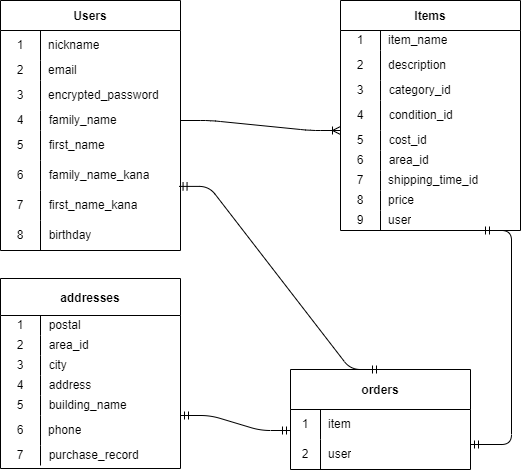

The diagram above was exported from draw.io. Its source (the exported page's mxGraphModel, read from the mxfile embedded in the PNG):
<mxGraphModel dx="687" dy="765" grid="1" gridSize="10" guides="1" tooltips="1" connect="1" arrows="1" fold="1" page="1" pageScale="1" pageWidth="827" pageHeight="1169" math="0" shadow="0">
  <root>
    <mxCell id="0" />
    <mxCell id="1" parent="0" />
    <mxCell id="14" value="Users" style="shape=table;startSize=30;container=1;collapsible=0;childLayout=tableLayout;fixedRows=1;rowLines=0;fontStyle=1;" vertex="1" parent="1">
      <mxGeometry x="60" y="90" width="180" height="250" as="geometry" />
    </mxCell>
    <mxCell id="15" value="" style="shape=tableRow;horizontal=0;startSize=0;swimlaneHead=0;swimlaneBody=0;top=0;left=0;bottom=0;right=0;collapsible=0;dropTarget=0;fillColor=none;points=[[0,0.5],[1,0.5]];portConstraint=eastwest;" vertex="1" parent="14">
      <mxGeometry y="30" width="180" height="30" as="geometry" />
    </mxCell>
    <mxCell id="16" value="1" style="shape=partialRectangle;html=1;whiteSpace=wrap;connectable=0;fillColor=none;top=0;left=0;bottom=0;right=0;overflow=hidden;pointerEvents=1;" vertex="1" parent="15">
      <mxGeometry width="40" height="30" as="geometry">
        <mxRectangle width="40" height="30" as="alternateBounds" />
      </mxGeometry>
    </mxCell>
    <mxCell id="17" value="nickname" style="shape=partialRectangle;html=1;whiteSpace=wrap;connectable=0;fillColor=none;top=0;left=0;bottom=0;right=0;align=left;spacingLeft=6;overflow=hidden;" vertex="1" parent="15">
      <mxGeometry x="40" width="140" height="30" as="geometry">
        <mxRectangle width="140" height="30" as="alternateBounds" />
      </mxGeometry>
    </mxCell>
    <mxCell id="18" value="" style="shape=tableRow;horizontal=0;startSize=0;swimlaneHead=0;swimlaneBody=0;top=0;left=0;bottom=0;right=0;collapsible=0;dropTarget=0;fillColor=none;points=[[0,0.5],[1,0.5]];portConstraint=eastwest;" vertex="1" parent="14">
      <mxGeometry y="60" width="180" height="20" as="geometry" />
    </mxCell>
    <mxCell id="19" value="2" style="shape=partialRectangle;html=1;whiteSpace=wrap;connectable=0;fillColor=none;top=0;left=0;bottom=0;right=0;overflow=hidden;" vertex="1" parent="18">
      <mxGeometry width="40" height="20" as="geometry">
        <mxRectangle width="40" height="20" as="alternateBounds" />
      </mxGeometry>
    </mxCell>
    <mxCell id="20" value="email" style="shape=partialRectangle;html=1;whiteSpace=wrap;connectable=0;fillColor=none;top=0;left=0;bottom=0;right=0;align=left;spacingLeft=6;overflow=hidden;" vertex="1" parent="18">
      <mxGeometry x="40" width="140" height="20" as="geometry">
        <mxRectangle width="140" height="20" as="alternateBounds" />
      </mxGeometry>
    </mxCell>
    <mxCell id="21" value="" style="shape=tableRow;horizontal=0;startSize=0;swimlaneHead=0;swimlaneBody=0;top=0;left=0;bottom=0;right=0;collapsible=0;dropTarget=0;fillColor=none;points=[[0,0.5],[1,0.5]];portConstraint=eastwest;" vertex="1" parent="14">
      <mxGeometry y="80" width="180" height="30" as="geometry" />
    </mxCell>
    <mxCell id="22" value="3" style="shape=partialRectangle;html=1;whiteSpace=wrap;connectable=0;fillColor=none;top=0;left=0;bottom=0;right=0;overflow=hidden;" vertex="1" parent="21">
      <mxGeometry width="40" height="30" as="geometry">
        <mxRectangle width="40" height="30" as="alternateBounds" />
      </mxGeometry>
    </mxCell>
    <mxCell id="23" value="encrypted_password" style="shape=partialRectangle;html=1;whiteSpace=wrap;connectable=0;fillColor=none;top=0;left=0;bottom=0;right=0;align=left;spacingLeft=6;overflow=hidden;" vertex="1" parent="21">
      <mxGeometry x="40" width="140" height="30" as="geometry">
        <mxRectangle width="140" height="30" as="alternateBounds" />
      </mxGeometry>
    </mxCell>
    <mxCell id="50" value="" style="shape=tableRow;horizontal=0;startSize=0;swimlaneHead=0;swimlaneBody=0;top=0;left=0;bottom=0;right=0;collapsible=0;dropTarget=0;fillColor=none;points=[[0,0.5],[1,0.5]];portConstraint=eastwest;" vertex="1" parent="14">
      <mxGeometry y="110" width="180" height="20" as="geometry" />
    </mxCell>
    <mxCell id="51" value="4" style="shape=partialRectangle;html=1;whiteSpace=wrap;connectable=0;fillColor=none;top=0;left=0;bottom=0;right=0;overflow=hidden;" vertex="1" parent="50">
      <mxGeometry width="40" height="20" as="geometry">
        <mxRectangle width="40" height="20" as="alternateBounds" />
      </mxGeometry>
    </mxCell>
    <mxCell id="52" value="&amp;nbsp; family_name" style="shape=partialRectangle;html=1;whiteSpace=wrap;connectable=0;fillColor=none;top=0;left=0;bottom=0;right=0;overflow=hidden;align=left;" vertex="1" parent="50">
      <mxGeometry x="40" width="140" height="20" as="geometry">
        <mxRectangle width="140" height="20" as="alternateBounds" />
      </mxGeometry>
    </mxCell>
    <mxCell id="54" value="" style="shape=tableRow;horizontal=0;startSize=0;swimlaneHead=0;swimlaneBody=0;top=0;left=0;bottom=0;right=0;collapsible=0;dropTarget=0;fillColor=none;points=[[0,0.5],[1,0.5]];portConstraint=eastwest;" vertex="1" parent="14">
      <mxGeometry y="130" width="180" height="30" as="geometry" />
    </mxCell>
    <mxCell id="55" value="5" style="shape=partialRectangle;html=1;whiteSpace=wrap;connectable=0;fillColor=none;top=0;left=0;bottom=0;right=0;overflow=hidden;" vertex="1" parent="54">
      <mxGeometry width="40" height="30" as="geometry">
        <mxRectangle width="40" height="30" as="alternateBounds" />
      </mxGeometry>
    </mxCell>
    <mxCell id="56" value="&amp;nbsp; first_name" style="shape=partialRectangle;html=1;whiteSpace=wrap;connectable=0;fillColor=none;top=0;left=0;bottom=0;right=0;overflow=hidden;align=left;" vertex="1" parent="54">
      <mxGeometry x="40" width="140" height="30" as="geometry">
        <mxRectangle width="140" height="30" as="alternateBounds" />
      </mxGeometry>
    </mxCell>
    <mxCell id="59" value="" style="shape=tableRow;horizontal=0;startSize=0;swimlaneHead=0;swimlaneBody=0;top=0;left=0;bottom=0;right=0;collapsible=0;dropTarget=0;fillColor=none;points=[[0,0.5],[1,0.5]];portConstraint=eastwest;" vertex="1" parent="14">
      <mxGeometry y="160" width="180" height="30" as="geometry" />
    </mxCell>
    <mxCell id="60" value="6" style="shape=partialRectangle;html=1;whiteSpace=wrap;connectable=0;fillColor=none;top=0;left=0;bottom=0;right=0;overflow=hidden;" vertex="1" parent="59">
      <mxGeometry width="40" height="30" as="geometry">
        <mxRectangle width="40" height="30" as="alternateBounds" />
      </mxGeometry>
    </mxCell>
    <mxCell id="61" value="&amp;nbsp; family_name_kana" style="shape=partialRectangle;html=1;whiteSpace=wrap;connectable=0;fillColor=none;top=0;left=0;bottom=0;right=0;overflow=hidden;align=left;" vertex="1" parent="59">
      <mxGeometry x="40" width="140" height="30" as="geometry">
        <mxRectangle width="140" height="30" as="alternateBounds" />
      </mxGeometry>
    </mxCell>
    <mxCell id="63" value="" style="shape=tableRow;horizontal=0;startSize=0;swimlaneHead=0;swimlaneBody=0;top=0;left=0;bottom=0;right=0;collapsible=0;dropTarget=0;fillColor=none;points=[[0,0.5],[1,0.5]];portConstraint=eastwest;" vertex="1" parent="14">
      <mxGeometry y="190" width="180" height="30" as="geometry" />
    </mxCell>
    <mxCell id="64" value="7" style="shape=partialRectangle;html=1;whiteSpace=wrap;connectable=0;fillColor=none;top=0;left=0;bottom=0;right=0;overflow=hidden;" vertex="1" parent="63">
      <mxGeometry width="40" height="30" as="geometry">
        <mxRectangle width="40" height="30" as="alternateBounds" />
      </mxGeometry>
    </mxCell>
    <mxCell id="65" value="&amp;nbsp; first_name_kana" style="shape=partialRectangle;html=1;whiteSpace=wrap;connectable=0;fillColor=none;top=0;left=0;bottom=0;right=0;overflow=hidden;align=left;" vertex="1" parent="63">
      <mxGeometry x="40" width="140" height="30" as="geometry">
        <mxRectangle width="140" height="30" as="alternateBounds" />
      </mxGeometry>
    </mxCell>
    <mxCell id="67" value="" style="shape=tableRow;horizontal=0;startSize=0;swimlaneHead=0;swimlaneBody=0;top=0;left=0;bottom=0;right=0;collapsible=0;dropTarget=0;fillColor=none;points=[[0,0.5],[1,0.5]];portConstraint=eastwest;" vertex="1" parent="14">
      <mxGeometry y="220" width="180" height="30" as="geometry" />
    </mxCell>
    <mxCell id="68" value="8" style="shape=partialRectangle;html=1;whiteSpace=wrap;connectable=0;fillColor=none;top=0;left=0;bottom=0;right=0;overflow=hidden;" vertex="1" parent="67">
      <mxGeometry width="40" height="30" as="geometry">
        <mxRectangle width="40" height="30" as="alternateBounds" />
      </mxGeometry>
    </mxCell>
    <mxCell id="69" value="&amp;nbsp; birthday" style="shape=partialRectangle;html=1;whiteSpace=wrap;connectable=0;fillColor=none;top=0;left=0;bottom=0;right=0;overflow=hidden;align=left;" vertex="1" parent="67">
      <mxGeometry x="40" width="140" height="30" as="geometry">
        <mxRectangle width="140" height="30" as="alternateBounds" />
      </mxGeometry>
    </mxCell>
    <mxCell id="25" value="Items" style="shape=table;startSize=30;container=1;collapsible=0;childLayout=tableLayout;fixedRows=1;rowLines=0;fontStyle=1;movable=1;resizable=1;rotatable=1;deletable=1;editable=1;connectable=1;" vertex="1" parent="1">
      <mxGeometry x="400" y="90" width="180" height="230" as="geometry" />
    </mxCell>
    <mxCell id="29" value="" style="shape=tableRow;horizontal=0;startSize=0;swimlaneHead=0;swimlaneBody=0;top=0;left=0;bottom=0;right=0;collapsible=0;dropTarget=0;fillColor=none;points=[[0,0.5],[1,0.5]];portConstraint=eastwest;" vertex="1" parent="25">
      <mxGeometry y="30" width="180" height="20" as="geometry" />
    </mxCell>
    <mxCell id="30" value="1" style="shape=partialRectangle;html=1;whiteSpace=wrap;connectable=0;fillColor=none;top=0;left=0;bottom=0;right=0;overflow=hidden;" vertex="1" parent="29">
      <mxGeometry width="40" height="20" as="geometry">
        <mxRectangle width="40" height="20" as="alternateBounds" />
      </mxGeometry>
    </mxCell>
    <mxCell id="31" value="item_name" style="shape=partialRectangle;html=1;whiteSpace=wrap;connectable=0;fillColor=none;top=0;left=0;bottom=0;right=0;align=left;spacingLeft=6;overflow=hidden;" vertex="1" parent="29">
      <mxGeometry x="40" width="140" height="20" as="geometry">
        <mxRectangle width="140" height="20" as="alternateBounds" />
      </mxGeometry>
    </mxCell>
    <mxCell id="32" value="" style="shape=tableRow;horizontal=0;startSize=0;swimlaneHead=0;swimlaneBody=0;top=0;left=0;bottom=0;right=0;collapsible=0;dropTarget=0;fillColor=none;points=[[0,0.5],[1,0.5]];portConstraint=eastwest;" vertex="1" parent="25">
      <mxGeometry y="50" width="180" height="30" as="geometry" />
    </mxCell>
    <mxCell id="33" value="2" style="shape=partialRectangle;html=1;whiteSpace=wrap;connectable=0;fillColor=none;top=0;left=0;bottom=0;right=0;overflow=hidden;" vertex="1" parent="32">
      <mxGeometry width="40" height="30" as="geometry">
        <mxRectangle width="40" height="30" as="alternateBounds" />
      </mxGeometry>
    </mxCell>
    <mxCell id="34" value="description" style="shape=partialRectangle;html=1;whiteSpace=wrap;connectable=0;fillColor=none;top=0;left=0;bottom=0;right=0;align=left;spacingLeft=6;overflow=hidden;" vertex="1" parent="32">
      <mxGeometry x="40" width="140" height="30" as="geometry">
        <mxRectangle width="140" height="30" as="alternateBounds" />
      </mxGeometry>
    </mxCell>
    <mxCell id="95" value="" style="shape=tableRow;horizontal=0;startSize=0;swimlaneHead=0;swimlaneBody=0;top=0;left=0;bottom=0;right=0;dropTarget=0;collapsible=0;recursiveResize=0;expand=0;fontStyle=0;fillColor=none;" vertex="1" parent="25">
      <mxGeometry y="80" width="180" height="20" as="geometry" />
    </mxCell>
    <mxCell id="96" value="3" style="connectable=0;recursiveResize=0;strokeColor=none;fillColor=none;align=center;whiteSpace=wrap;html=1;" vertex="1" parent="95">
      <mxGeometry width="40" height="20" as="geometry">
        <mxRectangle width="40" height="20" as="alternateBounds" />
      </mxGeometry>
    </mxCell>
    <mxCell id="97" value="&amp;nbsp; category_id" style="connectable=0;recursiveResize=0;strokeColor=none;fillColor=none;align=left;whiteSpace=wrap;html=1;" vertex="1" parent="95">
      <mxGeometry x="40" width="140" height="20" as="geometry">
        <mxRectangle width="140" height="20" as="alternateBounds" />
      </mxGeometry>
    </mxCell>
    <mxCell id="99" style="shape=tableRow;horizontal=0;startSize=0;swimlaneHead=0;swimlaneBody=0;top=0;left=0;bottom=0;right=0;dropTarget=0;collapsible=0;recursiveResize=0;expand=0;fontStyle=0;fillColor=none;" vertex="1" parent="25">
      <mxGeometry y="100" width="180" height="30" as="geometry" />
    </mxCell>
    <mxCell id="100" value="4" style="connectable=0;recursiveResize=0;strokeColor=none;fillColor=none;align=center;whiteSpace=wrap;html=1;" vertex="1" parent="99">
      <mxGeometry width="40" height="30" as="geometry">
        <mxRectangle width="40" height="30" as="alternateBounds" />
      </mxGeometry>
    </mxCell>
    <mxCell id="101" value="&amp;nbsp; condition_id" style="connectable=0;recursiveResize=0;strokeColor=none;fillColor=none;align=left;whiteSpace=wrap;html=1;" vertex="1" parent="99">
      <mxGeometry x="40" width="140" height="30" as="geometry">
        <mxRectangle width="140" height="30" as="alternateBounds" />
      </mxGeometry>
    </mxCell>
    <mxCell id="103" style="shape=tableRow;horizontal=0;startSize=0;swimlaneHead=0;swimlaneBody=0;top=0;left=0;bottom=0;right=0;dropTarget=0;collapsible=0;recursiveResize=0;expand=0;fontStyle=0;fillColor=none;" vertex="1" parent="25">
      <mxGeometry y="130" width="180" height="20" as="geometry" />
    </mxCell>
    <mxCell id="104" value="5" style="connectable=0;recursiveResize=0;strokeColor=none;fillColor=none;align=center;whiteSpace=wrap;html=1;" vertex="1" parent="103">
      <mxGeometry width="40" height="20" as="geometry">
        <mxRectangle width="40" height="20" as="alternateBounds" />
      </mxGeometry>
    </mxCell>
    <mxCell id="105" value="&amp;nbsp; cost_id" style="connectable=0;recursiveResize=0;strokeColor=none;fillColor=none;align=left;whiteSpace=wrap;html=1;" vertex="1" parent="103">
      <mxGeometry x="40" width="140" height="20" as="geometry">
        <mxRectangle width="140" height="20" as="alternateBounds" />
      </mxGeometry>
    </mxCell>
    <mxCell id="107" style="shape=tableRow;horizontal=0;startSize=0;swimlaneHead=0;swimlaneBody=0;top=0;left=0;bottom=0;right=0;dropTarget=0;collapsible=0;recursiveResize=0;expand=0;fontStyle=0;fillColor=none;" vertex="1" parent="25">
      <mxGeometry y="150" width="180" height="20" as="geometry" />
    </mxCell>
    <mxCell id="108" value="6" style="connectable=0;recursiveResize=0;strokeColor=none;fillColor=none;align=center;whiteSpace=wrap;html=1;" vertex="1" parent="107">
      <mxGeometry width="40" height="20" as="geometry">
        <mxRectangle width="40" height="20" as="alternateBounds" />
      </mxGeometry>
    </mxCell>
    <mxCell id="109" value="&amp;nbsp; area_id" style="connectable=0;recursiveResize=0;strokeColor=none;fillColor=none;align=left;whiteSpace=wrap;html=1;" vertex="1" parent="107">
      <mxGeometry x="40" width="140" height="20" as="geometry">
        <mxRectangle width="140" height="20" as="alternateBounds" />
      </mxGeometry>
    </mxCell>
    <mxCell id="124" value="" style="shape=tableRow;horizontal=0;startSize=0;swimlaneHead=0;swimlaneBody=0;top=0;left=0;bottom=0;right=0;collapsible=0;dropTarget=0;fillColor=none;points=[[0,0.5],[1,0.5]];portConstraint=eastwest;" vertex="1" parent="25">
      <mxGeometry y="170" width="180" height="20" as="geometry" />
    </mxCell>
    <mxCell id="125" value="7" style="shape=partialRectangle;html=1;whiteSpace=wrap;connectable=0;fillColor=none;top=0;left=0;bottom=0;right=0;overflow=hidden;pointerEvents=1;" vertex="1" parent="124">
      <mxGeometry width="40" height="20" as="geometry">
        <mxRectangle width="40" height="20" as="alternateBounds" />
      </mxGeometry>
    </mxCell>
    <mxCell id="126" value="shipping_time_id" style="shape=partialRectangle;html=1;whiteSpace=wrap;connectable=0;fillColor=none;top=0;left=0;bottom=0;right=0;align=left;spacingLeft=6;overflow=hidden;" vertex="1" parent="124">
      <mxGeometry x="40" width="140" height="20" as="geometry">
        <mxRectangle width="140" height="20" as="alternateBounds" />
      </mxGeometry>
    </mxCell>
    <mxCell id="127" value="" style="shape=tableRow;horizontal=0;startSize=0;swimlaneHead=0;swimlaneBody=0;top=0;left=0;bottom=0;right=0;collapsible=0;dropTarget=0;fillColor=none;points=[[0,0.5],[1,0.5]];portConstraint=eastwest;" vertex="1" parent="25">
      <mxGeometry y="190" width="180" height="20" as="geometry" />
    </mxCell>
    <mxCell id="128" value="8" style="shape=partialRectangle;html=1;whiteSpace=wrap;connectable=0;fillColor=none;top=0;left=0;bottom=0;right=0;overflow=hidden;" vertex="1" parent="127">
      <mxGeometry width="40" height="20" as="geometry">
        <mxRectangle width="40" height="20" as="alternateBounds" />
      </mxGeometry>
    </mxCell>
    <mxCell id="129" value="price" style="shape=partialRectangle;html=1;whiteSpace=wrap;connectable=0;fillColor=none;top=0;left=0;bottom=0;right=0;align=left;spacingLeft=6;overflow=hidden;" vertex="1" parent="127">
      <mxGeometry x="40" width="140" height="20" as="geometry">
        <mxRectangle width="140" height="20" as="alternateBounds" />
      </mxGeometry>
    </mxCell>
    <mxCell id="262" value="" style="shape=tableRow;horizontal=0;startSize=0;swimlaneHead=0;swimlaneBody=0;top=0;left=0;bottom=0;right=0;collapsible=0;dropTarget=0;fillColor=none;points=[[0,0.5],[1,0.5]];portConstraint=eastwest;" vertex="1" parent="25">
      <mxGeometry y="210" width="180" height="20" as="geometry" />
    </mxCell>
    <mxCell id="263" value="9" style="shape=partialRectangle;html=1;whiteSpace=wrap;connectable=0;fillColor=none;top=0;left=0;bottom=0;right=0;overflow=hidden;" vertex="1" parent="262">
      <mxGeometry width="40" height="20" as="geometry">
        <mxRectangle width="40" height="20" as="alternateBounds" />
      </mxGeometry>
    </mxCell>
    <mxCell id="264" value="user" style="shape=partialRectangle;html=1;whiteSpace=wrap;connectable=0;fillColor=none;top=0;left=0;bottom=0;right=0;align=left;spacingLeft=6;overflow=hidden;" vertex="1" parent="262">
      <mxGeometry x="40" width="140" height="20" as="geometry">
        <mxRectangle width="140" height="20" as="alternateBounds" />
      </mxGeometry>
    </mxCell>
    <mxCell id="177" value="addresses" style="shape=table;startSize=37;container=1;collapsible=0;childLayout=tableLayout;fixedRows=1;rowLines=0;fontStyle=1;" vertex="1" parent="1">
      <mxGeometry x="60" y="368" width="180" height="190" as="geometry" />
    </mxCell>
    <mxCell id="211" value="" style="shape=tableRow;horizontal=0;startSize=0;swimlaneHead=0;swimlaneBody=0;top=0;left=0;bottom=0;right=0;collapsible=0;dropTarget=0;fillColor=none;points=[[0,0.5],[1,0.5]];portConstraint=eastwest;" vertex="1" parent="177">
      <mxGeometry y="37" width="180" height="20" as="geometry" />
    </mxCell>
    <mxCell id="212" value="1" style="shape=partialRectangle;html=1;whiteSpace=wrap;connectable=0;fillColor=none;top=0;left=0;bottom=0;right=0;overflow=hidden;" vertex="1" parent="211">
      <mxGeometry width="40" height="20" as="geometry">
        <mxRectangle width="40" height="20" as="alternateBounds" />
      </mxGeometry>
    </mxCell>
    <mxCell id="213" value="&amp;nbsp; postal" style="shape=partialRectangle;html=1;whiteSpace=wrap;connectable=0;fillColor=none;top=0;left=0;bottom=0;right=0;overflow=hidden;align=left;" vertex="1" parent="211">
      <mxGeometry x="40" width="140" height="20" as="geometry">
        <mxRectangle width="140" height="20" as="alternateBounds" />
      </mxGeometry>
    </mxCell>
    <mxCell id="215" value="" style="shape=tableRow;horizontal=0;startSize=0;swimlaneHead=0;swimlaneBody=0;top=0;left=0;bottom=0;right=0;collapsible=0;dropTarget=0;fillColor=none;points=[[0,0.5],[1,0.5]];portConstraint=eastwest;" vertex="1" parent="177">
      <mxGeometry y="57" width="180" height="20" as="geometry" />
    </mxCell>
    <mxCell id="216" value="2" style="shape=partialRectangle;html=1;whiteSpace=wrap;connectable=0;fillColor=none;top=0;left=0;bottom=0;right=0;overflow=hidden;" vertex="1" parent="215">
      <mxGeometry width="40" height="20" as="geometry">
        <mxRectangle width="40" height="20" as="alternateBounds" />
      </mxGeometry>
    </mxCell>
    <mxCell id="217" value="&amp;nbsp; area_id" style="shape=partialRectangle;html=1;whiteSpace=wrap;connectable=0;fillColor=none;top=0;left=0;bottom=0;right=0;overflow=hidden;align=left;" vertex="1" parent="215">
      <mxGeometry x="40" width="140" height="20" as="geometry">
        <mxRectangle width="140" height="20" as="alternateBounds" />
      </mxGeometry>
    </mxCell>
    <mxCell id="219" value="" style="shape=tableRow;horizontal=0;startSize=0;swimlaneHead=0;swimlaneBody=0;top=0;left=0;bottom=0;right=0;collapsible=0;dropTarget=0;fillColor=none;points=[[0,0.5],[1,0.5]];portConstraint=eastwest;" vertex="1" parent="177">
      <mxGeometry y="77" width="180" height="20" as="geometry" />
    </mxCell>
    <mxCell id="220" value="3" style="shape=partialRectangle;html=1;whiteSpace=wrap;connectable=0;fillColor=none;top=0;left=0;bottom=0;right=0;overflow=hidden;" vertex="1" parent="219">
      <mxGeometry width="40" height="20" as="geometry">
        <mxRectangle width="40" height="20" as="alternateBounds" />
      </mxGeometry>
    </mxCell>
    <mxCell id="221" value="&amp;nbsp; city" style="shape=partialRectangle;html=1;whiteSpace=wrap;connectable=0;fillColor=none;top=0;left=0;bottom=0;right=0;overflow=hidden;align=left;" vertex="1" parent="219">
      <mxGeometry x="40" width="140" height="20" as="geometry">
        <mxRectangle width="140" height="20" as="alternateBounds" />
      </mxGeometry>
    </mxCell>
    <mxCell id="237" value="" style="shape=tableRow;horizontal=0;startSize=0;swimlaneHead=0;swimlaneBody=0;top=0;left=0;bottom=0;right=0;collapsible=0;dropTarget=0;fillColor=none;points=[[0,0.5],[1,0.5]];portConstraint=eastwest;" vertex="1" parent="177">
      <mxGeometry y="97" width="180" height="20" as="geometry" />
    </mxCell>
    <mxCell id="238" value="4" style="shape=partialRectangle;html=1;whiteSpace=wrap;connectable=0;fillColor=none;top=0;left=0;bottom=0;right=0;overflow=hidden;" vertex="1" parent="237">
      <mxGeometry width="40" height="20" as="geometry">
        <mxRectangle width="40" height="20" as="alternateBounds" />
      </mxGeometry>
    </mxCell>
    <mxCell id="239" value="&amp;nbsp; address" style="shape=partialRectangle;html=1;whiteSpace=wrap;connectable=0;fillColor=none;top=0;left=0;bottom=0;right=0;overflow=hidden;align=left;" vertex="1" parent="237">
      <mxGeometry x="40" width="140" height="20" as="geometry">
        <mxRectangle width="140" height="20" as="alternateBounds" />
      </mxGeometry>
    </mxCell>
    <mxCell id="241" value="" style="shape=tableRow;horizontal=0;startSize=0;swimlaneHead=0;swimlaneBody=0;top=0;left=0;bottom=0;right=0;collapsible=0;dropTarget=0;fillColor=none;points=[[0,0.5],[1,0.5]];portConstraint=eastwest;" vertex="1" parent="177">
      <mxGeometry y="117" width="180" height="20" as="geometry" />
    </mxCell>
    <mxCell id="242" value="5" style="shape=partialRectangle;html=1;whiteSpace=wrap;connectable=0;fillColor=none;top=0;left=0;bottom=0;right=0;overflow=hidden;" vertex="1" parent="241">
      <mxGeometry width="40" height="20" as="geometry">
        <mxRectangle width="40" height="20" as="alternateBounds" />
      </mxGeometry>
    </mxCell>
    <mxCell id="243" value="&amp;nbsp; building_name" style="shape=partialRectangle;html=1;whiteSpace=wrap;connectable=0;fillColor=none;top=0;left=0;bottom=0;right=0;overflow=hidden;align=left;" vertex="1" parent="241">
      <mxGeometry x="40" width="140" height="20" as="geometry">
        <mxRectangle width="140" height="20" as="alternateBounds" />
      </mxGeometry>
    </mxCell>
    <mxCell id="269" value="" style="shape=tableRow;horizontal=0;startSize=0;swimlaneHead=0;swimlaneBody=0;top=0;left=0;bottom=0;right=0;collapsible=0;dropTarget=0;fillColor=none;points=[[0,0.5],[1,0.5]];portConstraint=eastwest;" vertex="1" parent="177">
      <mxGeometry y="137" width="180" height="30" as="geometry" />
    </mxCell>
    <mxCell id="270" value="6" style="shape=partialRectangle;html=1;whiteSpace=wrap;connectable=0;fillColor=none;top=0;left=0;bottom=0;right=0;overflow=hidden;pointerEvents=1;" vertex="1" parent="269">
      <mxGeometry width="40" height="30" as="geometry">
        <mxRectangle width="40" height="30" as="alternateBounds" />
      </mxGeometry>
    </mxCell>
    <mxCell id="271" value="phone" style="shape=partialRectangle;html=1;whiteSpace=wrap;connectable=0;fillColor=none;top=0;left=0;bottom=0;right=0;align=left;spacingLeft=6;overflow=hidden;" vertex="1" parent="269">
      <mxGeometry x="40" width="140" height="30" as="geometry">
        <mxRectangle width="140" height="30" as="alternateBounds" />
      </mxGeometry>
    </mxCell>
    <mxCell id="245" value="" style="shape=tableRow;horizontal=0;startSize=0;swimlaneHead=0;swimlaneBody=0;top=0;left=0;bottom=0;right=0;collapsible=0;dropTarget=0;fillColor=none;points=[[0,0.5],[1,0.5]];portConstraint=eastwest;" vertex="1" parent="177">
      <mxGeometry y="167" width="180" height="20" as="geometry" />
    </mxCell>
    <mxCell id="246" value="7" style="shape=partialRectangle;html=1;whiteSpace=wrap;connectable=0;fillColor=none;top=0;left=0;bottom=0;right=0;overflow=hidden;" vertex="1" parent="245">
      <mxGeometry width="40" height="20" as="geometry">
        <mxRectangle width="40" height="20" as="alternateBounds" />
      </mxGeometry>
    </mxCell>
    <mxCell id="247" value="&amp;nbsp; purchase_record" style="shape=partialRectangle;html=1;whiteSpace=wrap;connectable=0;fillColor=none;top=0;left=0;bottom=0;right=0;overflow=hidden;align=left;" vertex="1" parent="245">
      <mxGeometry x="40" width="140" height="20" as="geometry">
        <mxRectangle width="140" height="20" as="alternateBounds" />
      </mxGeometry>
    </mxCell>
    <mxCell id="256" value="" style="edgeStyle=entityRelationEdgeStyle;fontSize=12;html=1;endArrow=ERoneToMany;" edge="1" parent="1">
      <mxGeometry width="100" height="100" relative="1" as="geometry">
        <mxPoint x="240" y="210" as="sourcePoint" />
        <mxPoint x="400" y="220" as="targetPoint" />
      </mxGeometry>
    </mxCell>
    <mxCell id="35" value="orders" style="shape=table;startSize=40;container=1;collapsible=0;childLayout=tableLayout;fixedRows=1;rowLines=0;fontStyle=1;" vertex="1" parent="1">
      <mxGeometry x="350" y="459" width="180" height="100" as="geometry" />
    </mxCell>
    <mxCell id="36" value="" style="shape=tableRow;horizontal=0;startSize=0;swimlaneHead=0;swimlaneBody=0;top=0;left=0;bottom=0;right=0;collapsible=0;dropTarget=0;fillColor=none;points=[[0,0.5],[1,0.5]];portConstraint=eastwest;" vertex="1" parent="35">
      <mxGeometry y="40" width="180" height="30" as="geometry" />
    </mxCell>
    <mxCell id="37" value="1" style="shape=partialRectangle;html=1;whiteSpace=wrap;connectable=0;fillColor=none;top=0;left=0;bottom=0;right=0;overflow=hidden;pointerEvents=1;" vertex="1" parent="36">
      <mxGeometry width="30" height="30" as="geometry">
        <mxRectangle width="30" height="30" as="alternateBounds" />
      </mxGeometry>
    </mxCell>
    <mxCell id="38" value="item" style="shape=partialRectangle;html=1;whiteSpace=wrap;connectable=0;fillColor=none;top=0;left=0;bottom=0;right=0;align=left;spacingLeft=6;overflow=hidden;" vertex="1" parent="36">
      <mxGeometry x="30" width="150" height="30" as="geometry">
        <mxRectangle width="150" height="30" as="alternateBounds" />
      </mxGeometry>
    </mxCell>
    <mxCell id="39" value="" style="shape=tableRow;horizontal=0;startSize=0;swimlaneHead=0;swimlaneBody=0;top=0;left=0;bottom=0;right=0;collapsible=0;dropTarget=0;fillColor=none;points=[[0,0.5],[1,0.5]];portConstraint=eastwest;" vertex="1" parent="35">
      <mxGeometry y="70" width="180" height="30" as="geometry" />
    </mxCell>
    <mxCell id="40" value="2" style="shape=partialRectangle;html=1;whiteSpace=wrap;connectable=0;fillColor=none;top=0;left=0;bottom=0;right=0;overflow=hidden;" vertex="1" parent="39">
      <mxGeometry width="30" height="30" as="geometry">
        <mxRectangle width="30" height="30" as="alternateBounds" />
      </mxGeometry>
    </mxCell>
    <mxCell id="41" value="user" style="shape=partialRectangle;html=1;whiteSpace=wrap;connectable=0;fillColor=none;top=0;left=0;bottom=0;right=0;align=left;spacingLeft=6;overflow=hidden;" vertex="1" parent="39">
      <mxGeometry x="30" width="150" height="30" as="geometry">
        <mxRectangle width="150" height="30" as="alternateBounds" />
      </mxGeometry>
    </mxCell>
    <mxCell id="267" value="" style="edgeStyle=entityRelationEdgeStyle;fontSize=12;html=1;endArrow=ERmandOne;startArrow=ERmandOne;" edge="1" parent="1">
      <mxGeometry width="100" height="100" relative="1" as="geometry">
        <mxPoint x="240" y="505" as="sourcePoint" />
        <mxPoint x="350" y="520" as="targetPoint" />
      </mxGeometry>
    </mxCell>
    <mxCell id="278" value="" style="edgeStyle=entityRelationEdgeStyle;fontSize=12;html=1;endArrow=ERmandOne;startArrow=ERmandOne;entryX=1;entryY=0.75;entryDx=0;entryDy=0;" edge="1" parent="1" target="35">
      <mxGeometry width="100" height="100" relative="1" as="geometry">
        <mxPoint x="541" y="320" as="sourcePoint" />
        <mxPoint x="495" y="450" as="targetPoint" />
      </mxGeometry>
    </mxCell>
    <mxCell id="279" value="" style="edgeStyle=entityRelationEdgeStyle;fontSize=12;html=1;endArrow=ERmandOne;startArrow=ERmandOne;exitX=0.992;exitY=-0.137;exitDx=0;exitDy=0;exitPerimeter=0;entryX=0.5;entryY=0;entryDx=0;entryDy=0;" edge="1" parent="1" source="63" target="35">
      <mxGeometry width="100" height="100" relative="1" as="geometry">
        <mxPoint x="260" y="390" as="sourcePoint" />
        <mxPoint x="360" y="290" as="targetPoint" />
      </mxGeometry>
    </mxCell>
  </root>
</mxGraphModel>